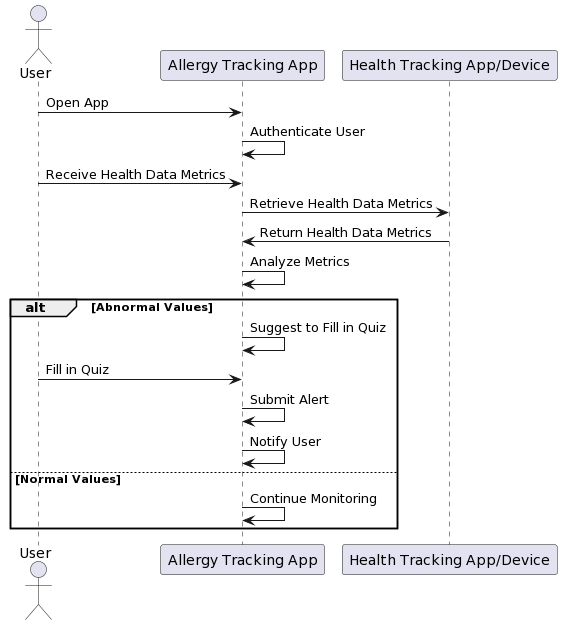

The diagram above was rendered by PlantUML. Its source (embedded in the PNG):
@startuml
actor User
participant "Allergy Tracking App" as App
participant "Health Tracking App/Device" as HealthApp

User -> App: Open App
App -> App: Authenticate User
User -> App: Receive Health Data Metrics
App -> HealthApp: Retrieve Health Data Metrics
HealthApp -> App: Return Health Data Metrics
App -> App: Analyze Metrics
alt Abnormal Values
    App -> App: Suggest to Fill in Quiz
    User -> App: Fill in Quiz
    App -> App: Submit Alert
    App -> App: Notify User
else Normal Values
    App -> App: Continue Monitoring
end
@enduml